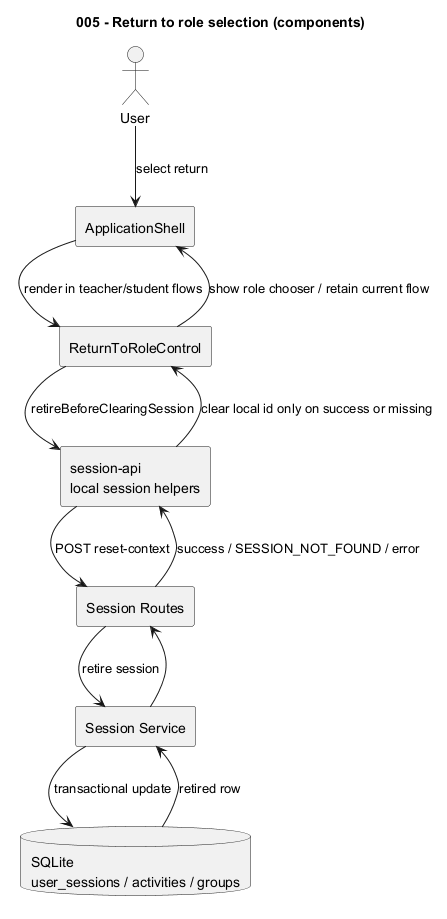

The diagram above was rendered by PlantUML. Its source (embedded in the PNG):
@startuml
title 005 - Return to role selection (components)
skinparam componentStyle rectangle

actor User
component "ApplicationShell" as Shell
component "ReturnToRoleControl" as Control
component "session-api\nlocal session helpers" as ClientApi
component "Session Routes" as Routes
component "Session Service" as Service
database "SQLite\nuser_sessions / activities / groups" as DB

User --> Shell : select return
Shell --> Control : render in teacher/student flows
Control --> ClientApi : retireBeforeClearingSession
ClientApi --> Routes : POST reset-context
Routes --> Service : retire session
Service --> DB : transactional update
DB --> Service : retired row
Service --> Routes
Routes --> ClientApi : success / SESSION_NOT_FOUND / error
ClientApi --> Control : clear local id only on success or missing
Control --> Shell : show role chooser / retain current flow
@enduml